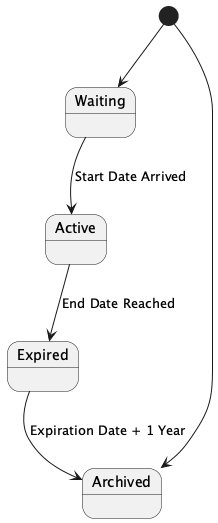

The diagram above was rendered by PlantUML. Its source (embedded in the PNG):
@startuml
[*] --> Waiting
Waiting --> Active : Start Date Arrived
Active --> Expired : End Date Reached
Expired --> Archived : Expiration Date + 1 Year
[*] --> Archived
@enduml